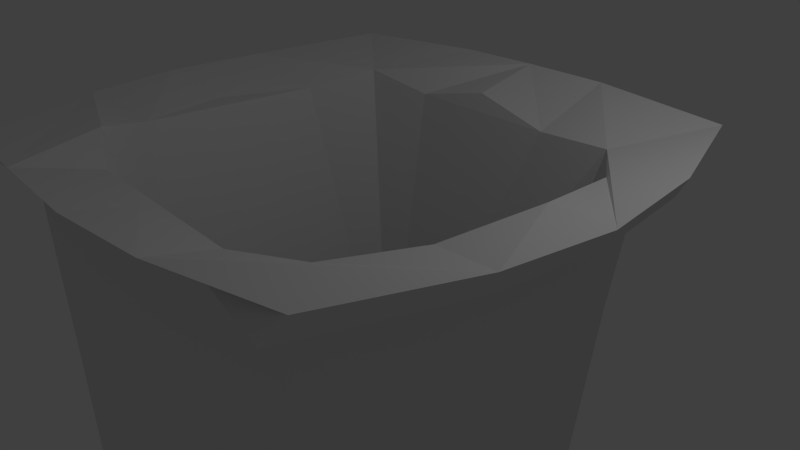 # Source: trashBin.blend  (saved by Blender 2.70.0; exported with 4.5.12 LTS)
import bpy
from mathutils import Matrix  # noqa: F401  (used for matrix-valued properties, if any)

bpy.ops.wm.read_factory_settings(use_empty=True)
scene = bpy.context.scene
scene.name = 'Scene'

# ---- collections
col_collection_1 = bpy.data.collections.new('Collection 1'); scene.collection.children.link(col_collection_1)

# ---- materials (node trees are filled in below, after node groups)
mat_trashbin = bpy.data.materials.new('trashbin')
mat_trashbin.alpha_threshold = 0.0
mat_trashbin.use_transparent_shadow = False
mat_trashbin.roughness = 0.5
mat_trashbin.line_color = (0.0, 0.0, 0.0, 1.0)

# ---- material node trees

# ---- world
world_world = bpy.data.worlds.new('World'); scene.world = world_world
world_world.color = (0.05088, 0.05088, 0.05088)
world_world.use_sun_shadow = False
world_world.sun_shadow_jitter_overblur = 0.0
world_world.cycles.sampling_method = 'MANUAL'
world_world.cycles.sample_map_resolution = 256

# ---- cameras
cam_camera = bpy.data.cameras.new('Camera')
cam_camera.clip_end = 100.0
cam_camera.lens = 35.0
cam_camera.sensor_width = 32.0
cam_camera.sensor_height = 18.0
cam_camera.ortho_scale = 7.314
cam_camera.dof.focus_distance = 0.0
cam_camera.dof.aperture_fstop = 128.0

# ---- lights
light_lamp = bpy.data.lights.new('Lamp', 'POINT')
light_lamp.transmission_factor = 0.0
light_lamp.cutoff_distance = 30.0
light_lamp.energy = 100.0
light_lamp.shadow_buffer_clip_start = 1.001
light_lamp.shadow_soft_size = 0.1
light_lamp.shadow_maximum_resolution = 0.006
light_lamp.use_absolute_resolution = True
light_lamp.cycles.use_multiple_importance_sampling = False

# ---- meshes
me_cube_001 = bpy.data.meshes.new('Cube.001')
me_cube_001.from_pydata([(-0.3949, 0.6663, -3.205), (-0.3949, 2.927, -3.205), (0.3949, 0.6663, -3.205), (0.3949, 2.927, -3.205), (-2.934, -1.398, 3.184), (-3.104, 4.86, 3.194), (2.934, -1.398, 3.184), (3.104, 4.86, 3.194), (-2.142, -0.8975, 0.615), (-2.142, 4.491, 0.615), (2.142, -0.8975, 0.615), (2.142, 4.491, 0.615), (-2.542, -0.8298, 2.903), (-2.542, 4.423, 2.903), (2.542, -0.8298, 2.903), (2.542, 4.423, 2.903), (-1.728, 4.569, -2.3), (1.728, 4.569, -2.3), (1.728, -0.9757, -2.3), (-1.728, -0.9757, -2.3), (-1.35, 4.133, -2.752), (1.35, 4.133, -2.752), (1.35, -0.5392, -2.752), (-1.35, -0.5392, -2.752), (-2.984, -1.37, 3.351), (-3.089, 5.08, 3.3), (2.999, -1.148, 3.396), (3.089, 5.08, 3.3), (-3.698, 1.77, 3.09), (-0.5053, 1.762, -3.772), (3.677, 1.954, 3.07), (0.5053, 1.762, -3.772), (-2.539, 1.711, 0.6738), (2.527, 1.815, 0.6565), (-3.018, 1.725, 2.64), (3.007, 1.879, 2.674), (-2.057, 1.708, -2.719), (2.057, 1.708, -2.719), (-1.618, 1.722, -3.246), (1.618, 1.722, -3.246), (-3.721, 1.769, 3.246), (3.759, 1.963, 3.271), (-3.573, 3.187, 3.114), (3.56, 3.302, 3.098), (3.651, 3.382, 3.314), (0.4777, 2.356, -3.63), (2.44, 3.208, 0.6591), (2.897, 3.183, 2.77), (-3.655, 3.217, 3.216), (-0.4777, 2.356, -3.63), (1.974, 3.251, -2.615), (-2.44, 3.208, 0.6591), (-2.897, 3.183, 2.77), (-1.974, 3.251, -2.615), (-1.551, 3.013, -3.122), (1.551, 3.013, -3.122), (-0.4836, 1.236, -3.661), (0.4836, 1.236, -3.661), (-2.461, 0.3788, 0.6622), (-2.925, 0.4174, 2.694), (-1.992, 0.3359, -2.637), (-1.565, 0.5752, -3.148), (2.461, 0.3788, 0.6622), (-3.554, 0.4747, 3.102), (2.915, 0.5102, 2.682), (1.992, 0.3359, -2.637), (1.565, 0.5752, -3.148), (3.567, 0.6, 3.112), (3.591, 0.5311, 3.334), (-3.558, 0.4717, 3.247), (-1.137, 5.326, 3.141), (1.137, 5.326, 3.141), (1.318, -1.041, 3.205), (0.9251, 4.491, 0.6087), (0.9251, -0.8975, 0.6087), (1.185, 4.423, 2.592), (1.191, -0.8298, 2.916), (0.6682, 4.569, -2.302), (-1.318, -1.041, 3.205), (0.6682, -0.9757, -2.302), (0.4719, 4.133, -2.753), (0.4719, -0.5392, -2.753), (1.176, 5.383, 3.331), (1.373, -1.506, 3.381), (-0.9251, 4.491, 0.6087), (-0.9251, -0.8975, 0.6087), (0.02998, 1.762, -3.772), (2.887, 2.098, 3.218), (0.01909, 2.356, -3.63), (2.247, 4.017, 3.055), (-1.185, 4.423, 2.592), (-1.191, -0.8298, 2.916), (0.0214, 1.236, -3.661), (2.132, -0.2634, 3.156), (-0.6682, 4.569, -2.302), (-0.6682, -0.9757, -2.302), (-0.4719, 4.133, -2.753), (-0.4719, -0.5392, -2.753), (-1.176, 5.383, 3.331), (-1.373, -1.506, 3.381), (-0.02998, 1.762, -3.772), (-2.838, 1.977, 2.985), (-0.01909, 2.356, -3.63), (-2.113, 4.254, 3.064), (-0.0214, 1.236, -3.661), (-1.94, -0.1825, 3.343), (9.313e-10, 2.927, -3.205), (1.49e-08, 5.23, 3.176), (0.0, -1.264, 3.213), (9.313e-10, 0.6663, -3.205), (0.0, 4.491, 0.604), (0.0, -0.8975, 0.604), (0.0, 4.423, 2.61), (0.0, -0.8298, 2.904), (0.0, 4.569, -2.303), (0.0, -0.9757, -2.303), (0.0, 4.133, -2.754), (0.0, -0.5392, -2.754), (-1.49e-08, 5.355, 3.353), (0.0, -1.589, 3.36), (0.0, 1.762, -3.772), (0.5384, 2.082, -2.911), (0.0, 2.356, -3.63), (-0.07718, 4.42, 3.119), (0.0, 1.236, -3.661), (0.01706, -0.7803, 3.167), (0.0, 2.961, -3.192), (0.0, 0.6327, -3.192), (0.0, 2.69, -3.382), (0.0, 0.8871, -3.382), (0.4604, 3.756, -2.939), (0.5651, 0.205, -2.827), (-1.335, 2.111, -2.602), (-1.413, 3.784, -2.63), (-1.308, 0.2335, -2.518), (2.558, 0.8238, 3.094), (1.281, -0.6253, 3.103), (1.045, 4.311, 2.881), (2.72, 3.319, 3.058), (-2.504, 0.6896, 3.045), (-2.507, 3.331, 2.903), (-1.167, 4.407, 2.862), (-1.228, -0.5149, 3.109)], [], [(54, 20, 1, 49), (33, 37, 50, 46), (22, 2, 57, 66), (119, 83, 93, 136, 125), (52, 13, 9, 51), (14, 10, 62, 64), (65, 66, 39, 37), (91, 12, 8, 85), (42, 5, 13, 52), (6, 14, 64, 67), (93, 68, 41, 87, 135), (78, 4, 12, 91), (51, 9, 16, 53), (39, 31, 45, 55), (85, 8, 19, 95), (53, 16, 20, 54), (31, 86, 88, 45), (37, 39, 55, 50), (95, 19, 23, 97), (103, 98, 25, 48), (67, 68, 26, 6), (70, 5, 25, 98), (63, 4, 24, 69), (61, 38, 29, 56), (72, 76, 14, 6), (73, 77, 114, 110), (59, 34, 32, 58), (55, 45, 3, 21), (63, 28, 34, 59), (79, 81, 22, 18), (58, 32, 36, 60), (76, 74, 10, 14), (60, 36, 38, 61), (46, 50, 17, 11), (105, 139, 101, 40, 69), (66, 57, 31, 39), (42, 28, 40, 48), (38, 54, 49, 29), (75, 73, 110, 112), (34, 52, 51, 32), (28, 42, 52, 34), (32, 51, 53, 36), (36, 53, 54, 38), (101, 140, 103, 48, 40), (71, 82, 27, 7), (74, 79, 18, 10), (47, 46, 11, 15), (89, 44, 27, 82), (43, 47, 15, 7), (50, 55, 21, 17), (5, 42, 48, 25), (35, 33, 46, 47), (67, 64, 35, 30), (62, 65, 37, 33), (43, 44, 41, 30), (30, 35, 47, 43), (28, 63, 69, 40), (23, 61, 56, 0), (77, 80, 116, 114), (12, 59, 58, 8), (4, 63, 59, 12), (8, 58, 60, 19), (19, 60, 61, 23), (99, 105, 69, 24), (64, 62, 33, 35), (7, 27, 44, 43), (117, 97, 127), (87, 41, 44, 89, 138), (71, 75, 112, 107), (111, 115, 79, 74), (4, 78, 99, 24), (13, 90, 84, 9), (18, 22, 66, 65), (83, 26, 68, 93), (113, 91, 85, 111), (5, 70, 90, 13), (10, 18, 65, 62), (11, 17, 77, 73), (7, 15, 75, 71), (108, 78, 91, 113), (9, 84, 94, 16), (17, 21, 80, 77), (57, 92, 86, 31), (111, 85, 95, 115), (16, 94, 96, 20), (115, 95, 97, 117), (80, 126, 116), (113, 111, 74, 76), (123, 118, 98, 103, 141), (107, 70, 98, 118), (56, 29, 100, 104), (107, 118, 82, 71), (72, 83, 119, 108), (123, 137, 89, 82, 118), (29, 49, 102, 100), (93, 135, 87, 121, 131), (129, 124, 92), (21, 3, 106, 126, 80), (117, 127, 81), (87, 138, 89, 130, 121), (30, 41, 68, 67), (129, 104, 124), (88, 122, 128), (2, 109, 129, 92, 57), (81, 127, 109, 2, 22), (119, 125, 142, 105, 99), (115, 117, 81, 79), (102, 128, 122), (92, 124, 120, 86), (45, 88, 128, 106, 3), (104, 100, 120, 124), (100, 102, 122, 120), (86, 120, 122, 88), (108, 113, 76, 72), (96, 116, 126), (94, 114, 116, 96), (15, 11, 73, 75), (90, 112, 110, 84), (84, 110, 114, 94), (97, 23, 0, 109, 127), (0, 56, 104, 129, 109), (78, 108, 119, 99), (6, 26, 83, 72), (70, 107, 112, 90), (20, 96, 126, 106, 1), (49, 1, 106, 128, 102), (131, 121, 132, 134), (121, 130, 133, 132), (139, 140, 101), (136, 142, 125), (141, 103, 133, 130, 89, 137), (105, 134, 132, 133, 103, 140, 139), (93, 131, 134, 105, 142, 136), (123, 141, 137)])
_uv = me_cube_001.uv_layers.new(name='UVMap')
_uv.uv.foreach_set('vector', [0.8339, 0.4577, 0.8432, 0.4075, 0.8852, 0.461, 0.8812, 0.4842, 0.4482, 0.5762, 0.4435, 0.4078, 0.512, 0.4124, 0.5101, 0.5757, 0.9627, 0.6331, 0.92, 0.5702, 0.9238, 0.538, 0.9721, 0.5752, 0.004449, 0.1906, 0.008156, 0.1228, 0.06359, 0.08511, 0.04752, 0.127, 0.04058, 0.1895, 0.06856, 0.6832, 0.01255, 0.6892, 0.00873, 0.5756, 0.06645, 0.5782, 0.3302, 0.6862, 0.3271, 0.5716, 0.3843, 0.576, 0.3904, 0.6779, 0.3824, 0.4114, 0.3925, 0.3835, 0.4436, 0.3791, 0.4435, 0.4078, 0.6392, 0.9266, 0.579, 0.926, 0.5968, 0.8129, 0.651, 0.8126, 0.5337, 0.01136, 0.6057, 0.03485, 0.5894, 0.0623, 0.5367, 0.04448, 0.3335, 0.3321, 0.3609, 0.3126, 0.4212, 0.3311, 0.4211, 0.3636, 0.06359, 0.08511, 0.0988, 0.01325, 0.1626, 0.00494, 0.1686, 0.0479, 0.112, 0.064, 0.3489, 0.1222, 0.3335, 0.04227, 0.3609, 0.06149, 0.3607, 0.1282, 0.06645, 0.5782, 0.00873, 0.5756, 0.004449, 0.431, 0.06365, 0.4159, 0.9745, 0.5188, 0.9247, 0.5114, 0.9237, 0.4842, 0.9718, 0.4577, 0.651, 0.8126, 0.5968, 0.8129, 0.6153, 0.6689, 0.6624, 0.6688, 0.06365, 0.4159, 0.004449, 0.431, 0.02293, 0.4081, 0.0732, 0.3901, 0.9247, 0.5114, 0.9036, 0.5114, 0.9033, 0.4842, 0.9237, 0.4842, 0.4435, 0.4078, 0.4436, 0.3791, 0.5008, 0.3847, 0.512, 0.4124, 0.8731, 0.6589, 0.826, 0.6589, 0.8425, 0.6331, 0.8816, 0.6331, 0.2646, 0.2947, 0.3147, 0.2487, 0.3012, 0.3432, 0.2184, 0.371, 0.8481, 0.1489, 0.8382, 0.1455, 0.8393, 0.06161, 0.8491, 0.04923, 0.8674, 0.2588, 0.866, 0.3559, 0.8609, 0.3552, 0.8588, 0.2607, 0.305, 0.4748, 0.3072, 0.3842, 0.3147, 0.3853, 0.3114, 0.4746, 0.8329, 0.5752, 0.8306, 0.5188, 0.8798, 0.5114, 0.8807, 0.538, 0.3489, 0.2523, 0.3607, 0.2459, 0.3609, 0.3126, 0.3335, 0.3321, 0.651, 0.5459, 0.6625, 0.4024, 0.6922, 0.4024, 0.6922, 0.5456, 0.1915, 0.6795, 0.1336, 0.6769, 0.1332, 0.5791, 0.1922, 0.5784, 0.9718, 0.4577, 0.9237, 0.4842, 0.9203, 0.461, 0.9633, 0.4075, 0.4158, 0.01186, 0.4723, 0.00494, 0.4745, 0.0382, 0.4171, 0.04262, 0.9325, 0.6589, 0.9236, 0.6331, 0.9627, 0.6331, 0.9797, 0.6589, 0.1922, 0.5784, 0.1332, 0.5791, 0.1324, 0.4108, 0.1932, 0.4148, 0.7452, 0.9266, 0.7333, 0.8126, 0.7875, 0.8129, 0.8053, 0.926, 0.1932, 0.4148, 0.1324, 0.4108, 0.1307, 0.3842, 0.1815, 0.3889, 0.5101, 0.5757, 0.512, 0.4124, 0.5701, 0.4261, 0.5667, 0.5716, 0.06705, 0.2864, 0.1061, 0.3139, 0.1634, 0.3303, 0.154, 0.3743, 0.09622, 0.3662, 0.9721, 0.5752, 0.9238, 0.538, 0.9247, 0.5114, 0.9745, 0.5188, 0.3065, 0.6085, 0.3051, 0.5383, 0.312, 0.5381, 0.3111, 0.6097, 0.8306, 0.5188, 0.8339, 0.4577, 0.8812, 0.4842, 0.8798, 0.5114, 0.6394, 0.6436, 0.651, 0.5459, 0.6922, 0.5456, 0.6922, 0.6445, 0.1336, 0.6769, 0.06856, 0.6832, 0.06645, 0.5782, 0.1332, 0.5791, 0.4723, 0.00494, 0.5337, 0.01136, 0.5367, 0.04448, 0.4745, 0.0382, 0.1332, 0.5791, 0.06645, 0.5782, 0.06365, 0.4159, 0.1324, 0.4108, 0.1324, 0.4108, 0.06365, 0.4159, 0.0732, 0.3901, 0.1307, 0.3842, 0.1634, 0.3303, 0.2237, 0.314, 0.2646, 0.2947, 0.2184, 0.371, 0.154, 0.3743, 0.8674, 0.1464, 0.8588, 0.1445, 0.8609, 0.04997, 0.866, 0.04923, 0.7333, 0.8126, 0.7219, 0.6688, 0.769, 0.6689, 0.7875, 0.8129, 0.5092, 0.6821, 0.5101, 0.5757, 0.5667, 0.5716, 0.5638, 0.6862, 0.2541, 0.07938, 0.2256, 0.01034, 0.3012, 0.03808, 0.3147, 0.1326, 0.5388, 0.3636, 0.5367, 0.3307, 0.5894, 0.3134, 0.6057, 0.3414, 0.512, 0.4124, 0.5008, 0.3847, 0.5502, 0.4014, 0.5701, 0.4261, 0.3099, 0.6923, 0.3065, 0.6085, 0.3111, 0.6097, 0.3147, 0.7032, 0.4514, 0.6782, 0.4482, 0.5762, 0.5101, 0.5757, 0.5092, 0.6821, 0.4211, 0.3636, 0.4212, 0.3311, 0.4809, 0.3358, 0.4805, 0.3692, 0.3843, 0.576, 0.3824, 0.4114, 0.4435, 0.4078, 0.4482, 0.5762, 0.8484, 0.2823, 0.8383, 0.2863, 0.8397, 0.2165, 0.8491, 0.216, 0.4805, 0.3692, 0.4809, 0.3358, 0.5367, 0.3307, 0.5388, 0.3636, 0.3051, 0.5383, 0.305, 0.4748, 0.3114, 0.4746, 0.312, 0.5381, 0.8425, 0.6331, 0.8329, 0.5752, 0.8807, 0.538, 0.8849, 0.5702, 0.6625, 0.4024, 0.6712, 0.3791, 0.6922, 0.3791, 0.6922, 0.4024, 0.2459, 0.6892, 0.1915, 0.6795, 0.1922, 0.5784, 0.2481, 0.5756, 0.3335, 0.04227, 0.4158, 0.01186, 0.4171, 0.04262, 0.3609, 0.06149, 0.2481, 0.5756, 0.1922, 0.5784, 0.1932, 0.4148, 0.2508, 0.431, 0.826, 0.6589, 0.8142, 0.5921, 0.8329, 0.5752, 0.8425, 0.6331, 0.008157, 0.2584, 0.06705, 0.2864, 0.09622, 0.3662, 0.01421, 0.3379, 0.3904, 0.6779, 0.3843, 0.576, 0.4482, 0.5762, 0.4514, 0.6782, 0.8467, 0.3584, 0.8421, 0.3692, 0.8383, 0.2863, 0.8484, 0.2823, 0.9026, 0.6331, 0.8816, 0.6331, 0.9025, 0.572, 0.1686, 0.0479, 0.1626, 0.00494, 0.2256, 0.01034, 0.2541, 0.07938, 0.223, 0.05602, 0.6265, 0.2443, 0.5923, 0.2462, 0.5921, 0.1877, 0.622, 0.1882, 0.6922, 0.8124, 0.6922, 0.6688, 0.7219, 0.6688, 0.7333, 0.8126, 0.3335, 0.04227, 0.3489, 0.1222, 0.327, 0.1195, 0.3332, 0.03992, 0.8053, 0.6589, 0.7449, 0.6436, 0.7333, 0.5459, 0.7875, 0.5462, 0.9797, 0.6589, 0.9627, 0.6331, 0.9721, 0.5752, 0.9914, 0.5921, 0.008156, 0.1228, 0.02408, 0.04253, 0.0988, 0.01325, 0.06359, 0.08511, 0.6922, 0.926, 0.6392, 0.9266, 0.651, 0.8126, 0.6922, 0.8124, 0.6057, 0.03485, 0.6265, 0.132, 0.5923, 0.1291, 0.5894, 0.0623, 0.3271, 0.5716, 0.3236, 0.4261, 0.3824, 0.4114, 0.3843, 0.576, 0.5968, 0.5462, 0.6153, 0.4025, 0.6625, 0.4024, 0.651, 0.5459, 0.6057, 0.3414, 0.5894, 0.3134, 0.5923, 0.2462, 0.6265, 0.2443, 0.3391, 0.1872, 0.3489, 0.1222, 0.3607, 0.1282, 0.3609, 0.1871, 0.7875, 0.5462, 0.7333, 0.5459, 0.7219, 0.4024, 0.7691, 0.4025, 0.6153, 0.4025, 0.6321, 0.3792, 0.6712, 0.3791, 0.6625, 0.4024, 0.9238, 0.538, 0.9032, 0.538, 0.9036, 0.5114, 0.9247, 0.5114, 0.6922, 0.8124, 0.651, 0.8126, 0.6624, 0.6688, 0.6922, 0.6688, 0.7691, 0.4025, 0.7219, 0.4024, 0.7131, 0.3791, 0.7522, 0.3792, 0.9028, 0.6589, 0.8731, 0.6589, 0.8816, 0.6331, 0.9026, 0.6331, 0.9242, 0.4075, 0.9028, 0.4595, 0.9032, 0.4075, 0.6922, 0.926, 0.6922, 0.8124, 0.7333, 0.8126, 0.7452, 0.9266, 0.2776, 0.1899, 0.3134, 0.1907, 0.3147, 0.2487, 0.2646, 0.2947, 0.2751, 0.247, 0.866, 0.2026, 0.8674, 0.2588, 0.8588, 0.2607, 0.8579, 0.2026, 0.8807, 0.538, 0.8798, 0.5114, 0.9009, 0.5114, 0.9013, 0.538, 0.866, 0.2026, 0.8579, 0.2026, 0.8588, 0.1445, 0.8674, 0.1464, 0.3489, 0.2523, 0.327, 0.2551, 0.3236, 0.1873, 0.3391, 0.1872, 0.2776, 0.1899, 0.2749, 0.1324, 0.2541, 0.07938, 0.3147, 0.1326, 0.3134, 0.1907, 0.8798, 0.5114, 0.8812, 0.4842, 0.9016, 0.4842, 0.9009, 0.5114, 0.3236, 0.7033, 0.373, 0.7045, 0.4302, 0.6961, 0.4351, 0.9951, 0.3517, 0.9951, 0.9024, 0.5577, 0.9022, 0.538, 0.9032, 0.538, 0.9633, 0.4075, 0.9203, 0.461, 0.9028, 0.461, 0.9028, 0.4595, 0.9242, 0.4075, 0.9026, 0.6331, 0.9025, 0.572, 0.9236, 0.6331, 0.4302, 0.6961, 0.4842, 0.7011, 0.514, 0.699, 0.5093, 0.9926, 0.4351, 0.9951, 0.8491, 0.216, 0.8397, 0.2165, 0.8382, 0.1455, 0.8481, 0.1489, 0.9024, 0.5577, 0.9013, 0.538, 0.9022, 0.538, 0.9033, 0.4842, 0.9024, 0.4842, 0.9026, 0.4707, 0.92, 0.5702, 0.9025, 0.5702, 0.9024, 0.5577, 0.9032, 0.538, 0.9238, 0.538, 0.9236, 0.6331, 0.9025, 0.572, 0.9025, 0.5702, 0.92, 0.5702, 0.9627, 0.6331, 0.004449, 0.1906, 0.04058, 0.1895, 0.05243, 0.251, 0.06705, 0.2864, 0.008157, 0.2584, 0.9028, 0.6589, 0.9026, 0.6331, 0.9236, 0.6331, 0.9325, 0.6589, 0.9016, 0.4842, 0.9026, 0.4707, 0.9024, 0.4842, 0.9032, 0.538, 0.9022, 0.538, 0.9022, 0.5114, 0.9036, 0.5114, 0.9237, 0.4842, 0.9033, 0.4842, 0.9026, 0.4707, 0.9028, 0.461, 0.9203, 0.461, 0.9013, 0.538, 0.9009, 0.5114, 0.9022, 0.5114, 0.9022, 0.538, 0.9009, 0.5114, 0.9016, 0.4842, 0.9024, 0.4842, 0.9022, 0.5114, 0.9036, 0.5114, 0.9022, 0.5114, 0.9024, 0.4842, 0.9033, 0.4842, 0.3391, 0.1872, 0.3609, 0.1871, 0.3607, 0.2459, 0.3489, 0.2523, 0.8822, 0.4075, 0.9032, 0.4075, 0.9028, 0.4595, 0.7219, 0.4024, 0.6922, 0.4024, 0.6922, 0.3791, 0.7131, 0.3791, 0.579, 0.6589, 0.5968, 0.5462, 0.651, 0.5459, 0.6394, 0.6436, 0.7449, 0.6436, 0.6922, 0.6445, 0.6922, 0.5456, 0.7333, 0.5459, 0.7333, 0.5459, 0.6922, 0.5456, 0.6922, 0.4024, 0.7219, 0.4024, 0.8816, 0.6331, 0.8425, 0.6331, 0.8849, 0.5702, 0.9025, 0.5702, 0.9025, 0.572, 0.8849, 0.5702, 0.8807, 0.538, 0.9013, 0.538, 0.9024, 0.5577, 0.9025, 0.5702, 0.3489, 0.1222, 0.3391, 0.1872, 0.3236, 0.1873, 0.327, 0.1195, 0.2597, 0.3875, 0.2693, 0.3842, 0.2693, 0.4644, 0.2619, 0.4673, 0.6265, 0.132, 0.622, 0.1882, 0.5921, 0.1877, 0.5923, 0.1291, 0.8432, 0.4075, 0.8822, 0.4075, 0.9028, 0.4595, 0.9028, 0.461, 0.8852, 0.461, 0.8812, 0.4842, 0.8852, 0.461, 0.9028, 0.461, 0.9026, 0.4707, 0.9016, 0.4842, 0.2122, 0.8784, 0.2109, 0.7857, 0.2944, 0.7818, 0.2957, 0.8746, 0.2109, 0.7857, 0.2122, 0.7029, 0.2957, 0.699, 0.2944, 0.7818, 0.1061, 0.3139, 0.2237, 0.314, 0.1634, 0.3303, 0.04752, 0.127, 0.05243, 0.251, 0.04058, 0.1895, 0.6784, 0.3587, 0.6354, 0.36, 0.6783, 0.08019, 0.7622, 0.0692, 0.8293, 0.3692, 0.7815, 0.3643, 0.004449, 0.9794, 0.0423, 0.699, 0.1258, 0.701, 0.2001, 0.7047, 0.202, 0.9794, 0.1611, 0.9657, 0.04347, 0.9639, 0.8142, 0.9662, 0.8715, 0.6688, 0.9554, 0.6797, 0.9956, 0.9662, 0.9633, 0.9555, 0.8518, 0.9608, 0.7296, 0.3692, 0.6784, 0.3587, 0.7815, 0.3643])
me_cube_001.materials.append(mat_trashbin)
me_cube_001.use_remesh_preserve_volume = False
me_cube_001.use_remesh_preserve_attributes = False
me_cube_001.use_mirror_vertex_groups = False
me_cube_001.update()

# ---- objects
ob_trashbin = bpy.data.objects.new('trashbin', me_cube_001)
ob_lamp = bpy.data.objects.new('Lamp', light_lamp)
ob_camera = bpy.data.objects.new('Camera', cam_camera)

# ---- transforms, parenting, visibility, modifiers, constraints
ob_trashbin.location = (-0.08818, -2.236, -1.506)
ob_trashbin.lineart.crease_threshold = 0.0
ob_lamp.location = (4.076, 1.005, 5.904)
ob_lamp.rotation_euler = (0.6503, 0.05522, 1.866)
ob_lamp.lock_rotations_4d = False
ob_lamp.empty_display_type = 'ARROWS'
ob_lamp.color = (0.0, 0.0, 0.0, 0.0)
ob_lamp.lineart.crease_threshold = 0.0
ob_camera.location = (7.481, -6.508, 5.344)
ob_camera.rotation_euler = (1.109, 0.01082, 0.8149)
ob_camera.lock_rotations_4d = False
ob_camera.empty_display_type = 'ARROWS'
ob_camera.color = (0.0, 0.0, 0.0, 0.0)
ob_camera.display_type = 'WIRE'
ob_camera.lineart.crease_threshold = 0.0

# ---- collection membership
col_collection_1.objects.link(ob_trashbin)
col_collection_1.objects.link(ob_lamp)
col_collection_1.objects.link(ob_camera)

# ---- scene / render settings (as saved in the file)
scene.camera = ob_camera
scene.frame_start = 1; scene.frame_end = 250; scene.frame_set(1)
scene.render.engine = 'BLENDER_EEVEE_NEXT'
scene.render.resolution_percentage = 50
scene.render.dither_intensity = 0.0
scene.cycles.use_denoising = False
scene.cycles.samples = 10
scene.cycles.sampling_pattern = 'TABULATED_SOBOL'
scene.cycles.light_sampling_threshold = 0.0
scene.cycles.use_adaptive_sampling = False
scene.cycles.use_light_tree = False
scene.cycles.blur_glossy = 0.0
scene.cycles.volume_bounces = 1
scene.cycles.pixel_filter_type = 'GAUSSIAN'
scene.cycles.sample_clamp_indirect = 0.0
scene.view_settings.view_transform = 'Standard'
bpy.context.view_layer.update()
